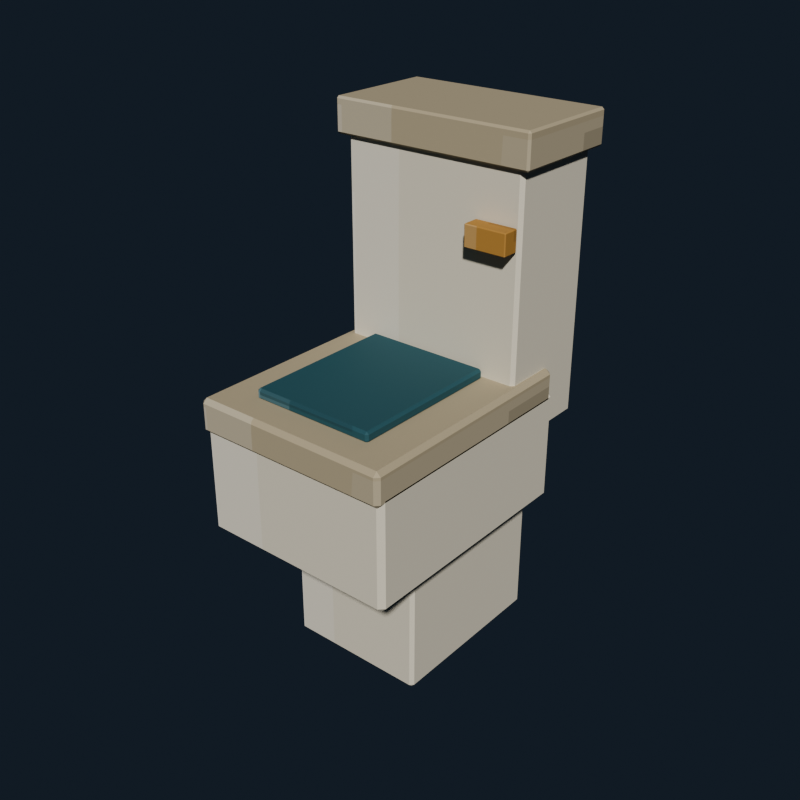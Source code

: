 # Source: house_toilet.blend  (saved by Blender 5.2.44; exported with 4.5.12 LTS)
import bpy
from mathutils import Matrix  # noqa: F401  (used for matrix-valued properties, if any)

bpy.ops.wm.read_factory_settings(use_empty=True)
scene = bpy.context.scene
scene.name = 'Scene'

# ---- collections
col_collection = bpy.data.collections.new('Collection'); scene.collection.children.link(col_collection)

# ---- images (referenced by path relative to the original .blend; pixels are not part of the script)
import os
ASSET_DIR = os.environ.get("B2B_ASSET_DIR", "")  # directory of the original .blend (textures are referenced by path, not embedded)
HERE = os.path.dirname(os.path.abspath(__file__))  # packed textures are extracted next to this script under _unpacked/

def load_image(name, relpath, width, height, colorspace="sRGB"):
    """Load a texture the original file referenced (path relative to the .blend, or extracted next to this script)."""
    p = next((c for c in (os.path.join(HERE, relpath), os.path.join(ASSET_DIR, relpath)) if relpath and os.path.exists(c)), "")
    if p:
        img = bpy.data.images.load(p, check_existing=True)
        img.name = name
    else:  # same state as the original file: an image datablock whose file is absent (Cycles renders it pink)
        img = bpy.data.images.new(name, width, height)
        img.source = "FILE"
        img.filepath = "//" + (relpath or name)
    img.colorspace_settings.name = colorspace
    return img
img_house_toilet_pixel_atlas = load_image('house_toilet_pixel_atlas', '_unpacked/house_toilet_pixel_atlas.b6b4b244.png', 160, 16, 'sRGB')

# ---- materials (node trees are filled in below, after node groups)
mat_house_toilet_pixel_paint = bpy.data.materials.new('House Toilet pixel paint')

# ---- material node trees
mat_house_toilet_pixel_paint.use_nodes = True; mat_house_toilet_pixel_paint.node_tree.nodes.clear()
_N = mat_house_toilet_pixel_paint.node_tree.nodes; _L = mat_house_toilet_pixel_paint.node_tree.links
n0 = _N.new('ShaderNodeBsdfPrincipled'); n0.name = 'Principled BSDF'; n0.location = (-200, 100)
n0.inputs[1].default_value = 0.06
n0.inputs[2].default_value = 0.78
n0.inputs[10].default_value = 0.005
n1 = _N.new('ShaderNodeOutputMaterial'); n1.name = 'Material Output'; n1.location = (200, 100)
n2 = _N.new('ShaderNodeTexImage'); n2.name = 'Image Texture'; n2.location = (0, 0)
n2.image = img_house_toilet_pixel_atlas
n2.interpolation = 'Closest'
_L.new(n0.outputs[0], n1.inputs[0])
_L.new(n2.outputs[0], n0.inputs[0])
n1.is_active_output = True

# ---- world
world_world = bpy.data.worlds.new('World'); scene.world = world_world
world_world.use_nodes = True; world_world.node_tree.nodes.clear()
_N = world_world.node_tree.nodes; _L = world_world.node_tree.links
n0 = _N.new('ShaderNodeOutputWorld'); n0.name = 'World Output'; n0.location = (200, 100)
n1 = _N.new('ShaderNodeBackground'); n1.name = 'Background'; n1.location = (-200, 100)
n1.inputs[0].default_value = (0.04314, 0.06275, 0.09412, 1.0)
n1.inputs[1].default_value = 0.36
_L.new(n1.outputs[0], n0.inputs[0])
n0.is_active_output = True
world_world.color = (0.05088, 0.05088, 0.05088)
world_world.sun_shadow_jitter_overblur = 0.0

# ---- meshes
me_cube = bpy.data.meshes.new('Cube')
me_cube.from_pydata([(-0.162, -0.202, -0.27), (-0.162, -0.21, -0.262), (-0.17, -0.202, -0.262), (-0.162, -0.21, 0.262), (-0.162, -0.202, 0.27), (-0.17, -0.202, 0.262), (-0.162, 0.202, -0.27), (-0.17, 0.202, -0.262), (-0.162, 0.21, -0.262), (-0.162, 0.202, 0.27), (-0.162, 0.21, 0.262), (-0.17, 0.202, 0.262), (0.162, -0.202, -0.27), (0.17, -0.202, -0.262), (0.162, -0.21, -0.262), (0.162, -0.202, 0.27), (0.162, -0.21, 0.262), (0.17, -0.202, 0.262), (0.162, 0.202, -0.27), (0.162, 0.21, -0.262), (0.17, 0.202, -0.262), (0.162, 0.202, 0.27), (0.17, 0.202, 0.262), (0.162, 0.21, 0.262)], [], [(0, 1, 2), (3, 4, 5), (6, 7, 8), (9, 10, 11), (12, 13, 14), (15, 16, 17), (18, 19, 20), (21, 22, 23), (6, 0, 2, 7), (1, 3, 5, 2), (4, 9, 11, 5), (10, 8, 7, 11), (18, 6, 8, 19), (9, 21, 23, 10), (22, 20, 19, 23), (12, 18, 20, 13), (21, 15, 17, 22), (16, 14, 13, 17), (0, 12, 14, 1), (15, 4, 3, 16), (6, 18, 12, 0), (2, 5, 11, 7), (14, 16, 3, 1), (21, 9, 4, 15), (8, 10, 23, 19), (20, 22, 17, 13)])
_uv = me_cube.uv_layers.new(name='UVMap')
_uv.uv.foreach_set('vector', [0.4171, 0.7183, 0.4171, 0.7225, 0.4166, 0.7183, 0.4608, 0.9398, 0.4611, 0.9398, 0.4608, 0.945, 0.4171, 0.5042, 0.4166, 0.5042, 0.4171, 0.5, 0.4611, 0.2796, 0.4608, 0.2827, 0.4608, 0.2743, 0.4384, 0.7183, 0.4391, 0.7183, 0.4388, 0.7251, 0.4614, 0.723, 0.4608, 0.7277, 0.4608, 0.7193, 0.4384, 0.5042, 0.4388, 0.4974, 0.4391, 0.5042, 0.4614, 0.5019, 0.4608, 0.5042, 0.4608, 0.4961, 0.4171, 0.5042, 0.4171, 0.7183, 0.4166, 0.7183, 0.4166, 0.5042, 0.4392, 0.055, 0.4608, 0.055, 0.4608, 0.05924, 0.4392, 0.05924, 0.4611, 0.05924, 0.4611, 0.2796, 0.4608, 0.2743, 0.4608, 0.05924, 0.4608, 0.2827, 0.4392, 0.2827, 0.4392, 0.2733, 0.4608, 0.2743, 0.4384, 0.5042, 0.4171, 0.5042, 0.4171, 0.5, 0.4388, 0.4974, 0.4611, 0.2796, 0.4614, 0.5019, 0.4608, 0.4961, 0.4608, 0.2827, 0.4608, 0.5042, 0.4391, 0.5042, 0.4388, 0.4974, 0.4608, 0.4961, 0.4384, 0.7183, 0.4384, 0.5042, 0.4391, 0.5042, 0.4391, 0.7183, 0.4614, 0.5019, 0.4614, 0.723, 0.4608, 0.7193, 0.4608, 0.5042, 0.4608, 0.7277, 0.4388, 0.7251, 0.4391, 0.7183, 0.4608, 0.7193, 0.4171, 0.7183, 0.4384, 0.7183, 0.4388, 0.7251, 0.4171, 0.7225, 0.4614, 0.723, 0.4611, 0.9398, 0.4608, 0.9398, 0.4608, 0.7277, 0.4171, 0.5042, 0.4384, 0.5042, 0.4384, 0.7183, 0.4171, 0.7183, 0.4392, 0.05924, 0.4608, 0.05924, 0.4608, 0.2743, 0.4392, 0.2733, 0.4388, 0.7251, 0.4608, 0.7277, 0.4608, 0.9398, 0.4392, 0.9398, 0.4614, 0.5019, 0.4829, 0.5042, 0.4829, 0.7183, 0.4614, 0.723, 0.4392, 0.2827, 0.4608, 0.2827, 0.4608, 0.4961, 0.4388, 0.4974, 0.4391, 0.5042, 0.4608, 0.5042, 0.4608, 0.7193, 0.4391, 0.7183])
me_cube.materials.append(mat_house_toilet_pixel_paint)
me_cube.update()
me_cube_001 = bpy.data.meshes.new('Cube.001')
me_cube_001.from_pydata([(-0.228, -0.278, -0.135), (-0.228, -0.29, -0.123), (-0.24, -0.278, -0.123), (-0.228, -0.29, 0.123), (-0.228, -0.278, 0.135), (-0.24, -0.278, 0.123), (-0.228, 0.278, -0.135), (-0.24, 0.278, -0.123), (-0.228, 0.29, -0.123), (-0.228, 0.278, 0.135), (-0.228, 0.29, 0.123), (-0.24, 0.278, 0.123), (0.228, -0.278, -0.135), (0.24, -0.278, -0.123), (0.228, -0.29, -0.123), (0.228, -0.278, 0.135), (0.228, -0.29, 0.123), (0.24, -0.278, 0.123), (0.228, 0.278, -0.135), (0.228, 0.29, -0.123), (0.24, 0.278, -0.123), (0.228, 0.278, 0.135), (0.24, 0.278, 0.123), (0.228, 0.29, 0.123)], [], [(0, 1, 2), (3, 4, 5), (6, 7, 8), (9, 10, 11), (12, 13, 14), (15, 16, 17), (18, 19, 20), (21, 22, 23), (6, 0, 2, 7), (1, 3, 5, 2), (4, 9, 11, 5), (10, 8, 7, 11), (18, 6, 8, 19), (9, 21, 23, 10), (22, 20, 19, 23), (12, 18, 20, 13), (21, 15, 17, 22), (16, 14, 13, 17), (0, 12, 14, 1), (15, 4, 3, 16), (6, 18, 12, 0), (2, 5, 11, 7), (14, 16, 3, 1), (21, 9, 4, 15), (8, 10, 23, 19), (20, 22, 17, 13)])
_uv = me_cube_001.uv_layers.new(name='UVMap')
_uv.uv.foreach_set('vector', [0.4172, 0.7179, 0.4172, 0.7225, 0.4166, 0.7179, 0.4601, 0.9394, 0.4611, 0.9394, 0.4601, 0.945, 0.4172, 0.5046, 0.4166, 0.5046, 0.4172, 0.5, 0.4611, 0.2797, 0.4601, 0.2831, 0.4601, 0.274, 0.4383, 0.7179, 0.4396, 0.7179, 0.4391, 0.7253, 0.4614, 0.723, 0.4601, 0.7281, 0.4601, 0.719, 0.4383, 0.5046, 0.4391, 0.4972, 0.4396, 0.5046, 0.4614, 0.5021, 0.4601, 0.5046, 0.4601, 0.4958, 0.4172, 0.5046, 0.4172, 0.7179, 0.4166, 0.7179, 0.4166, 0.5046, 0.4399, 0.055, 0.4601, 0.055, 0.4601, 0.0596, 0.4399, 0.0596, 0.4611, 0.0596, 0.4611, 0.2797, 0.4601, 0.274, 0.4601, 0.0596, 0.4601, 0.2831, 0.4399, 0.2831, 0.4399, 0.2729, 0.4601, 0.274, 0.4383, 0.5046, 0.4172, 0.5046, 0.4172, 0.5, 0.4391, 0.4972, 0.4611, 0.2797, 0.4614, 0.5021, 0.4601, 0.4958, 0.4601, 0.2831, 0.4601, 0.5046, 0.4396, 0.5046, 0.4391, 0.4972, 0.4601, 0.4958, 0.4383, 0.7179, 0.4383, 0.5046, 0.4396, 0.5046, 0.4396, 0.7179, 0.4614, 0.5021, 0.4614, 0.723, 0.4601, 0.719, 0.4601, 0.5046, 0.4601, 0.7281, 0.4391, 0.7253, 0.4396, 0.7179, 0.4601, 0.719, 0.4172, 0.7179, 0.4383, 0.7179, 0.4391, 0.7253, 0.4172, 0.7225, 0.4614, 0.723, 0.4611, 0.9394, 0.4601, 0.9394, 0.4601, 0.7281, 0.4172, 0.5046, 0.4383, 0.5046, 0.4383, 0.7179, 0.4172, 0.7179, 0.4399, 0.0596, 0.4601, 0.0596, 0.4601, 0.274, 0.4399, 0.2729, 0.4391, 0.7253, 0.4601, 0.7281, 0.4601, 0.9394, 0.4399, 0.9394, 0.4614, 0.5021, 0.4828, 0.5046, 0.4828, 0.7179, 0.4614, 0.723, 0.4399, 0.2831, 0.4601, 0.2831, 0.4601, 0.4958, 0.4391, 0.4972, 0.4396, 0.5046, 0.4601, 0.5046, 0.4601, 0.719, 0.4396, 0.7179])
me_cube_001.materials.append(mat_house_toilet_pixel_paint)
me_cube_001.update()
me_cube_002 = bpy.data.meshes.new('Cube.002')
me_cube_002.from_pydata([(-0.23, -0.28, -0.04), (-0.23, -0.29, -0.03), (-0.24, -0.28, -0.03), (-0.23, -0.29, 0.03), (-0.23, -0.28, 0.04), (-0.24, -0.28, 0.03), (-0.23, 0.28, -0.04), (-0.24, 0.28, -0.03), (-0.23, 0.29, -0.03), (-0.23, 0.28, 0.04), (-0.23, 0.29, 0.03), (-0.24, 0.28, 0.03), (0.23, -0.28, -0.04), (0.24, -0.28, -0.03), (0.23, -0.29, -0.03), (0.23, -0.28, 0.04), (0.23, -0.29, 0.03), (0.24, -0.28, 0.03), (0.23, 0.28, -0.04), (0.23, 0.29, -0.03), (0.24, 0.28, -0.03), (0.23, 0.28, 0.04), (0.24, 0.28, 0.03), (0.23, 0.29, 0.03)], [], [(0, 1, 2), (3, 4, 5), (6, 7, 8), (9, 10, 11), (12, 13, 14), (15, 16, 17), (18, 19, 20), (21, 22, 23), (6, 0, 2, 7), (1, 3, 5, 2), (4, 9, 11, 5), (10, 8, 7, 11), (18, 6, 8, 19), (9, 21, 23, 10), (22, 20, 19, 23), (12, 18, 20, 13), (21, 15, 17, 22), (16, 14, 13, 17), (0, 12, 14, 1), (15, 4, 3, 16), (6, 18, 12, 0), (2, 5, 11, 7), (14, 16, 3, 1), (21, 9, 4, 15), (8, 10, 23, 19), (20, 22, 17, 13)])
_uv = me_cube_002.uv_layers.new(name='UVMap')
_uv.uv.foreach_set('vector', [0.3171, 0.7187, 0.3171, 0.7225, 0.3166, 0.7187, 0.3583, 0.9404, 0.3611, 0.9404, 0.3583, 0.945, 0.3171, 0.5038, 0.3166, 0.5038, 0.3171, 0.5, 0.3611, 0.2793, 0.3583, 0.2821, 0.3583, 0.2746, 0.3384, 0.7187, 0.341, 0.7187, 0.34, 0.7248, 0.3614, 0.7229, 0.3583, 0.7271, 0.3583, 0.7196, 0.3384, 0.5038, 0.34, 0.4977, 0.341, 0.5038, 0.3614, 0.5017, 0.3583, 0.5038, 0.3583, 0.4965, 0.3171, 0.5038, 0.3171, 0.7187, 0.3166, 0.7187, 0.3166, 0.5038, 0.3417, 0.055, 0.3583, 0.055, 0.3583, 0.05884, 0.3417, 0.05884, 0.3611, 0.05884, 0.3611, 0.2793, 0.3583, 0.2746, 0.3583, 0.05884, 0.3583, 0.2821, 0.3417, 0.2821, 0.3417, 0.2737, 0.3583, 0.2746, 0.3384, 0.5038, 0.3171, 0.5038, 0.3171, 0.5, 0.34, 0.4977, 0.3611, 0.2793, 0.3614, 0.5017, 0.3583, 0.4965, 0.3583, 0.2821, 0.3583, 0.5038, 0.341, 0.5038, 0.34, 0.4977, 0.3583, 0.4965, 0.3384, 0.7187, 0.3384, 0.5038, 0.341, 0.5038, 0.341, 0.7187, 0.3614, 0.5017, 0.3614, 0.7229, 0.3583, 0.7196, 0.3583, 0.5038, 0.3583, 0.7271, 0.34, 0.7248, 0.341, 0.7187, 0.3583, 0.7196, 0.3171, 0.7187, 0.3384, 0.7187, 0.34, 0.7248, 0.3171, 0.7225, 0.3614, 0.7229, 0.3611, 0.9404, 0.3583, 0.9404, 0.3583, 0.7271, 0.3171, 0.5038, 0.3384, 0.5038, 0.3384, 0.7187, 0.3171, 0.7187, 0.3417, 0.05884, 0.3583, 0.05884, 0.3583, 0.2746, 0.3417, 0.2737, 0.34, 0.7248, 0.3583, 0.7271, 0.3583, 0.9404, 0.3417, 0.9404, 0.3614, 0.5017, 0.3829, 0.5038, 0.3829, 0.7187, 0.3614, 0.7229, 0.3417, 0.2821, 0.3583, 0.2821, 0.3583, 0.4965, 0.34, 0.4977, 0.341, 0.5038, 0.3583, 0.5038, 0.3583, 0.7196, 0.341, 0.7187])
me_cube_002.materials.append(mat_house_toilet_pixel_paint)
me_cube_002.update()
me_cube_003 = bpy.data.meshes.new('Cube.003')
me_cube_003.from_pydata([(-0.1445, -0.1795, -0.0125), (-0.1445, -0.185, -0.007), (-0.15, -0.1795, -0.007), (-0.1445, -0.185, 0.007), (-0.1445, -0.1795, 0.0125), (-0.15, -0.1795, 0.007), (-0.1445, 0.1795, -0.0125), (-0.15, 0.1795, -0.007), (-0.1445, 0.185, -0.007), (-0.1445, 0.1795, 0.0125), (-0.1445, 0.185, 0.007), (-0.15, 0.1795, 0.007), (0.1445, -0.1795, -0.0125), (0.15, -0.1795, -0.007), (0.1445, -0.185, -0.007), (0.1445, -0.1795, 0.0125), (0.1445, -0.185, 0.007), (0.15, -0.1795, 0.007), (0.1445, 0.1795, -0.0125), (0.1445, 0.185, -0.007), (0.15, 0.1795, -0.007), (0.1445, 0.1795, 0.0125), (0.15, 0.1795, 0.007), (0.1445, 0.185, 0.007)], [], [(0, 1, 2), (3, 4, 5), (6, 7, 8), (9, 10, 11), (12, 13, 14), (15, 16, 17), (18, 19, 20), (21, 22, 23), (6, 0, 2, 7), (1, 3, 5, 2), (4, 9, 11, 5), (10, 8, 7, 11), (18, 6, 8, 19), (9, 21, 23, 10), (22, 20, 19, 23), (12, 18, 20, 13), (21, 15, 17, 22), (16, 14, 13, 17), (0, 12, 14, 1), (15, 4, 3, 16), (6, 18, 12, 0), (2, 5, 11, 7), (14, 16, 3, 1), (21, 9, 4, 15), (8, 10, 23, 19), (20, 22, 17, 13)])
_uv = me_cube_003.uv_layers.new(name='UVMap')
_uv.uv.foreach_set('vector', [0.617, 0.7192, 0.617, 0.7225, 0.6166, 0.7192, 0.6562, 0.9409, 0.6611, 0.9409, 0.6562, 0.945, 0.617, 0.5033, 0.6166, 0.5033, 0.617, 0.5, 0.6611, 0.2791, 0.6562, 0.2816, 0.6562, 0.275, 0.6385, 0.7192, 0.6425, 0.7192, 0.6411, 0.7245, 0.6613, 0.7229, 0.6562, 0.7266, 0.6562, 0.72, 0.6385, 0.5033, 0.6411, 0.498, 0.6425, 0.5033, 0.6613, 0.5015, 0.6562, 0.5033, 0.6562, 0.4969, 0.617, 0.5033, 0.617, 0.7192, 0.6166, 0.7192, 0.6166, 0.5033, 0.6438, 0.055, 0.6562, 0.055, 0.6562, 0.05831, 0.6438, 0.05831, 0.6611, 0.05831, 0.6611, 0.2791, 0.6562, 0.275, 0.6562, 0.05831, 0.6562, 0.2816, 0.6438, 0.2816, 0.6438, 0.2742, 0.6562, 0.275, 0.6385, 0.5033, 0.617, 0.5033, 0.617, 0.5, 0.6411, 0.498, 0.6611, 0.2791, 0.6613, 0.5015, 0.6562, 0.4969, 0.6562, 0.2816, 0.6562, 0.5033, 0.6425, 0.5033, 0.6411, 0.498, 0.6562, 0.4969, 0.6385, 0.7192, 0.6385, 0.5033, 0.6425, 0.5033, 0.6425, 0.7192, 0.6613, 0.5015, 0.6613, 0.7229, 0.6562, 0.72, 0.6562, 0.5033, 0.6562, 0.7266, 0.6411, 0.7245, 0.6425, 0.7192, 0.6562, 0.72, 0.617, 0.7192, 0.6385, 0.7192, 0.6411, 0.7245, 0.617, 0.7225, 0.6613, 0.7229, 0.6611, 0.9409, 0.6562, 0.9409, 0.6562, 0.7266, 0.617, 0.5033, 0.6385, 0.5033, 0.6385, 0.7192, 0.617, 0.7192, 0.6438, 0.05831, 0.6562, 0.05831, 0.6562, 0.275, 0.6438, 0.2742, 0.6411, 0.7245, 0.6562, 0.7266, 0.6562, 0.9409, 0.6438, 0.9409, 0.6613, 0.5015, 0.683, 0.5033, 0.683, 0.7192, 0.6613, 0.7229, 0.6438, 0.2816, 0.6562, 0.2816, 0.6562, 0.4969, 0.6411, 0.498, 0.6425, 0.5033, 0.6562, 0.5033, 0.6562, 0.72, 0.6425, 0.7192])
me_cube_003.materials.append(mat_house_toilet_pixel_paint)
me_cube_003.update()
me_cube_004 = bpy.data.meshes.new('Cube.004')
me_cube_004.from_pydata([(-0.217, -0.112, -0.31), (-0.217, -0.12, -0.302), (-0.225, -0.112, -0.302), (-0.217, -0.12, 0.302), (-0.217, -0.112, 0.31), (-0.225, -0.112, 0.302), (-0.217, 0.112, -0.31), (-0.225, 0.112, -0.302), (-0.217, 0.12, -0.302), (-0.217, 0.112, 0.31), (-0.217, 0.12, 0.302), (-0.225, 0.112, 0.302), (0.217, -0.112, -0.31), (0.225, -0.112, -0.302), (0.217, -0.12, -0.302), (0.217, -0.112, 0.31), (0.217, -0.12, 0.302), (0.225, -0.112, 0.302), (0.217, 0.112, -0.31), (0.217, 0.12, -0.302), (0.225, 0.112, -0.302), (0.217, 0.112, 0.31), (0.225, 0.112, 0.302), (0.217, 0.12, 0.302)], [], [(0, 1, 2), (3, 4, 5), (6, 7, 8), (9, 10, 11), (12, 13, 14), (15, 16, 17), (18, 19, 20), (21, 22, 23), (6, 0, 2, 7), (1, 3, 5, 2), (4, 9, 11, 5), (10, 8, 7, 11), (18, 6, 8, 19), (9, 21, 23, 10), (22, 20, 19, 23), (12, 18, 20, 13), (21, 15, 17, 22), (16, 14, 13, 17), (0, 12, 14, 1), (15, 4, 3, 16), (6, 18, 12, 0), (2, 5, 11, 7), (14, 16, 3, 1), (21, 9, 4, 15), (8, 10, 23, 19), (20, 22, 17, 13)])
_uv = me_cube_004.uv_layers.new(name='UVMap')
_uv.uv.foreach_set('vector', [0.417, 0.7151, 0.417, 0.7225, 0.4166, 0.7151, 0.4608, 0.941, 0.4611, 0.941, 0.4608, 0.945, 0.417, 0.5074, 0.4166, 0.5074, 0.417, 0.5, 0.4611, 0.2777, 0.4608, 0.2815, 0.4608, 0.2719, 0.4385, 0.7151, 0.4391, 0.7151, 0.4388, 0.7245, 0.4613, 0.7208, 0.4608, 0.7265, 0.4608, 0.7169, 0.4385, 0.5074, 0.4388, 0.498, 0.4391, 0.5074, 0.4613, 0.5046, 0.4608, 0.5074, 0.4608, 0.497, 0.417, 0.5074, 0.417, 0.7151, 0.4166, 0.7151, 0.4166, 0.5074, 0.4392, 0.055, 0.4608, 0.055, 0.4608, 0.06242, 0.4392, 0.06242, 0.4611, 0.06242, 0.4611, 0.2777, 0.4608, 0.2719, 0.4608, 0.06242, 0.4608, 0.2815, 0.4392, 0.2815, 0.4392, 0.2701, 0.4608, 0.2719, 0.4385, 0.5074, 0.417, 0.5074, 0.417, 0.5, 0.4388, 0.498, 0.4611, 0.2777, 0.4613, 0.5046, 0.4608, 0.497, 0.4608, 0.2815, 0.4608, 0.5074, 0.4391, 0.5074, 0.4388, 0.498, 0.4608, 0.497, 0.4385, 0.7151, 0.4385, 0.5074, 0.4391, 0.5074, 0.4391, 0.7151, 0.4613, 0.5046, 0.4613, 0.7208, 0.4608, 0.7169, 0.4608, 0.5074, 0.4608, 0.7265, 0.4388, 0.7245, 0.4391, 0.7151, 0.4608, 0.7169, 0.417, 0.7151, 0.4385, 0.7151, 0.4388, 0.7245, 0.417, 0.7225, 0.4613, 0.7208, 0.4611, 0.941, 0.4608, 0.941, 0.4608, 0.7265, 0.417, 0.5074, 0.4385, 0.5074, 0.4385, 0.7151, 0.417, 0.7151, 0.4392, 0.06242, 0.4608, 0.06242, 0.4608, 0.2719, 0.4392, 0.2701, 0.4388, 0.7245, 0.4608, 0.7265, 0.4608, 0.941, 0.4392, 0.941, 0.4613, 0.5046, 0.483, 0.5074, 0.483, 0.7151, 0.4613, 0.7208, 0.4392, 0.2815, 0.4608, 0.2815, 0.4608, 0.497, 0.4388, 0.498, 0.4391, 0.5074, 0.4608, 0.5074, 0.4608, 0.7169, 0.4391, 0.7151])
me_cube_004.materials.append(mat_house_toilet_pixel_paint)
me_cube_004.update()
me_cube_005 = bpy.data.meshes.new('Cube.005')
me_cube_005.from_pydata([(-0.24, -0.13, -0.04), (-0.24, -0.135, -0.035), (-0.245, -0.13, -0.035), (-0.24, -0.135, 0.035), (-0.24, -0.13, 0.04), (-0.245, -0.13, 0.035), (-0.24, 0.13, -0.04), (-0.245, 0.13, -0.035), (-0.24, 0.135, -0.035), (-0.24, 0.13, 0.04), (-0.24, 0.135, 0.035), (-0.245, 0.13, 0.035), (0.24, -0.13, -0.04), (0.245, -0.13, -0.035), (0.24, -0.135, -0.035), (0.24, -0.13, 0.04), (0.24, -0.135, 0.035), (0.245, -0.13, 0.035), (0.24, 0.13, -0.04), (0.24, 0.135, -0.035), (0.245, 0.13, -0.035), (0.24, 0.13, 0.04), (0.245, 0.13, 0.035), (0.24, 0.135, 0.035)], [], [(0, 1, 2), (3, 4, 5), (6, 7, 8), (9, 10, 11), (12, 13, 14), (15, 16, 17), (18, 19, 20), (21, 22, 23), (6, 0, 2, 7), (1, 3, 5, 2), (4, 9, 11, 5), (10, 8, 7, 11), (18, 6, 8, 19), (9, 21, 23, 10), (22, 20, 19, 23), (12, 18, 20, 13), (21, 15, 17, 22), (16, 14, 13, 17), (0, 12, 14, 1), (15, 4, 3, 16), (6, 18, 12, 0), (2, 5, 11, 7), (14, 16, 3, 1), (21, 9, 4, 15), (8, 10, 23, 19), (20, 22, 17, 13)])
_uv = me_cube_005.uv_layers.new(name='UVMap')
_uv.uv.foreach_set('vector', [0.3169, 0.7184, 0.3169, 0.7225, 0.3166, 0.7184, 0.3597, 0.9427, 0.3611, 0.9427, 0.3597, 0.945, 0.3169, 0.5041, 0.3166, 0.5041, 0.3169, 0.5, 0.3611, 0.2776, 0.3597, 0.2798, 0.3597, 0.2744, 0.3386, 0.7184, 0.3399, 0.7184, 0.3395, 0.7236, 0.3612, 0.7216, 0.3597, 0.7248, 0.3597, 0.7194, 0.3386, 0.5041, 0.3395, 0.4989, 0.3399, 0.5041, 0.3612, 0.5025, 0.3597, 0.5041, 0.3597, 0.4983, 0.3169, 0.5041, 0.3169, 0.7184, 0.3166, 0.7184, 0.3166, 0.5041, 0.3403, 0.055, 0.3597, 0.055, 0.3597, 0.05912, 0.3403, 0.05912, 0.3611, 0.05912, 0.3611, 0.2776, 0.3597, 0.2744, 0.3597, 0.05912, 0.3597, 0.2798, 0.3403, 0.2798, 0.3403, 0.2734, 0.3597, 0.2744, 0.3386, 0.5041, 0.3169, 0.5041, 0.3169, 0.5, 0.3395, 0.4989, 0.3611, 0.2776, 0.3612, 0.5025, 0.3597, 0.4983, 0.3597, 0.2798, 0.3597, 0.5041, 0.3399, 0.5041, 0.3395, 0.4989, 0.3597, 0.4983, 0.3386, 0.7184, 0.3386, 0.5041, 0.3399, 0.5041, 0.3399, 0.7184, 0.3612, 0.5025, 0.3612, 0.7216, 0.3597, 0.7194, 0.3597, 0.5041, 0.3597, 0.7248, 0.3395, 0.7236, 0.3399, 0.7184, 0.3597, 0.7194, 0.3169, 0.7184, 0.3386, 0.7184, 0.3395, 0.7236, 0.3169, 0.7225, 0.3612, 0.7216, 0.3611, 0.9427, 0.3597, 0.9427, 0.3597, 0.7248, 0.3169, 0.5041, 0.3386, 0.5041, 0.3386, 0.7184, 0.3169, 0.7184, 0.3403, 0.05912, 0.3597, 0.05912, 0.3597, 0.2744, 0.3403, 0.2734, 0.3395, 0.7236, 0.3597, 0.7248, 0.3597, 0.9427, 0.3403, 0.9427, 0.3612, 0.5025, 0.3831, 0.5041, 0.3831, 0.7184, 0.3612, 0.7216, 0.3403, 0.2798, 0.3597, 0.2798, 0.3597, 0.4983, 0.3395, 0.4989, 0.3399, 0.5041, 0.3597, 0.5041, 0.3597, 0.7194, 0.3399, 0.7184])
me_cube_005.materials.append(mat_house_toilet_pixel_paint)
me_cube_005.update()
me_cube_006 = bpy.data.meshes.new('Cube.006')
me_cube_006.from_pydata([(-0.048, -0.018, -0.025), (-0.048, -0.02, -0.023), (-0.05, -0.018, -0.023), (-0.048, -0.02, 0.023), (-0.048, -0.018, 0.025), (-0.05, -0.018, 0.023), (-0.048, 0.018, -0.025), (-0.05, 0.018, -0.023), (-0.048, 0.02, -0.023), (-0.048, 0.018, 0.025), (-0.048, 0.02, 0.023), (-0.05, 0.018, 0.023), (0.048, -0.018, -0.025), (0.05, -0.018, -0.023), (0.048, -0.02, -0.023), (0.048, -0.018, 0.025), (0.048, -0.02, 0.023), (0.05, -0.018, 0.023), (0.048, 0.018, -0.025), (0.048, 0.02, -0.023), (0.05, 0.018, -0.023), (0.048, 0.018, 0.025), (0.05, 0.018, 0.023), (0.048, 0.02, 0.023)], [], [(0, 1, 2), (3, 4, 5), (6, 7, 8), (9, 10, 11), (12, 13, 14), (15, 16, 17), (18, 19, 20), (21, 22, 23), (6, 0, 2, 7), (1, 3, 5, 2), (4, 9, 11, 5), (10, 8, 7, 11), (18, 6, 8, 19), (9, 21, 23, 10), (22, 20, 19, 23), (12, 18, 20, 13), (21, 15, 17, 22), (16, 14, 13, 17), (0, 12, 14, 1), (15, 4, 3, 16), (6, 18, 12, 0), (2, 5, 11, 7), (14, 16, 3, 1), (21, 9, 4, 15), (8, 10, 23, 19), (20, 22, 17, 13)])
_uv = me_cube_006.uv_layers.new(name='UVMap')
_uv.uv.foreach_set('vector', [0.7171, 0.7114, 0.7171, 0.7225, 0.7166, 0.7114, 0.7602, 0.9406, 0.7611, 0.9406, 0.7602, 0.945, 0.7171, 0.5111, 0.7166, 0.5111, 0.7171, 0.5, 0.7611, 0.2768, 0.7602, 0.282, 0.7602, 0.2692, 0.7384, 0.7114, 0.7395, 0.7114, 0.7391, 0.7247, 0.7613, 0.7192, 0.7602, 0.727, 0.7602, 0.7142, 0.7384, 0.5111, 0.7391, 0.4978, 0.7395, 0.5111, 0.7613, 0.5072, 0.7602, 0.5111, 0.7602, 0.4967, 0.7171, 0.5111, 0.7171, 0.7114, 0.7166, 0.7114, 0.7166, 0.5111, 0.7398, 0.055, 0.7602, 0.055, 0.7602, 0.06613, 0.7398, 0.06613, 0.7611, 0.06613, 0.7611, 0.2768, 0.7602, 0.2692, 0.7602, 0.06613, 0.7602, 0.282, 0.7398, 0.282, 0.7398, 0.2664, 0.7602, 0.2692, 0.7384, 0.5111, 0.7171, 0.5111, 0.7171, 0.5, 0.7391, 0.4978, 0.7611, 0.2768, 0.7613, 0.5072, 0.7602, 0.4967, 0.7602, 0.282, 0.7602, 0.5111, 0.7395, 0.5111, 0.7391, 0.4978, 0.7602, 0.4967, 0.7384, 0.7114, 0.7384, 0.5111, 0.7395, 0.5111, 0.7395, 0.7114, 0.7613, 0.5072, 0.7613, 0.7192, 0.7602, 0.7142, 0.7602, 0.5111, 0.7602, 0.727, 0.7391, 0.7247, 0.7395, 0.7114, 0.7602, 0.7142, 0.7171, 0.7114, 0.7384, 0.7114, 0.7391, 0.7247, 0.7171, 0.7225, 0.7613, 0.7192, 0.7611, 0.9406, 0.7602, 0.9406, 0.7602, 0.727, 0.7171, 0.5111, 0.7384, 0.5111, 0.7384, 0.7114, 0.7171, 0.7114, 0.7398, 0.06613, 0.7602, 0.06613, 0.7602, 0.2692, 0.7398, 0.2664, 0.7391, 0.7247, 0.7602, 0.727, 0.7602, 0.9406, 0.7398, 0.9406, 0.7613, 0.5072, 0.7829, 0.5111, 0.7829, 0.7114, 0.7613, 0.7192, 0.7398, 0.282, 0.7602, 0.282, 0.7602, 0.4967, 0.7391, 0.4978, 0.7395, 0.5111, 0.7602, 0.5111, 0.7602, 0.7142, 0.7395, 0.7114])
me_cube_006.materials.append(mat_house_toilet_pixel_paint)
me_cube_006.update()

# ---- objects
ob_toiletpedestal = bpy.data.objects.new('ToiletPedestal', me_cube)
ob_toiletbowl = bpy.data.objects.new('ToiletBowl', me_cube_001)
ob_toiletseat = bpy.data.objects.new('ToiletSeat', me_cube_002)
ob_toiletopening = bpy.data.objects.new('ToiletOpening', me_cube_003)
ob_toilettank = bpy.data.objects.new('ToiletTank', me_cube_004)
ob_toilettanklid = bpy.data.objects.new('ToiletTankLid', me_cube_005)
ob_flushlever = bpy.data.objects.new('FlushLever', me_cube_006)

# ---- transforms, parenting, visibility, modifiers, constraints
ob_toiletpedestal.location = (0.0, 0.02, 0.27)
ob_toiletbowl.location = (0.0, -0.08, 0.48)
ob_toiletseat.location = (0.0, -0.09, 0.63)
ob_toiletopening.location = (0.0, -0.12, 0.68)
ob_toilettank.location = (0.0, 0.19, 0.83)
ob_toilettanklid.location = (0.0, 0.19, 1.17)
ob_flushlever.location = (0.17, 0.045, 0.99)

# ---- collection membership
col_collection.objects.link(ob_toiletpedestal)
col_collection.objects.link(ob_toiletbowl)
col_collection.objects.link(ob_toiletseat)
col_collection.objects.link(ob_toiletopening)
col_collection.objects.link(ob_toilettank)
col_collection.objects.link(ob_toilettanklid)
col_collection.objects.link(ob_flushlever)

# ---- scene / render settings (as saved in the file)
scene.frame_start = 1; scene.frame_end = 250; scene.frame_set(1)
scene.render.engine = 'BLENDER_EEVEE_NEXT'
scene.render.resolution_x = 640
scene.render.resolution_y = 640
scene.render.bake_bias = 0.0
scene.render.bake_samples = 0
scene.render.compositor_device = 'GPU'
scene.eevee.use_volume_custom_range = False
scene.eevee.fast_gi_thickness_near = 0.1
scene.eevee.fast_gi_thickness_far = 0.0
scene.eevee.ray_tracing_options.screen_trace_thickness = 0.1
scene.view_settings.look = 'AgX - Medium High Contrast'
bpy.context.view_layer.update()

# ---- added for rendering (the .blend has no active camera and no usable light): camera, sun
cam_auto = bpy.data.cameras.new('AutoCamera')
cam_auto.lens = 50.0
cam_auto.sensor_width = 36.0
cam_auto.clip_end = 1000.0
ob_auto_camera = bpy.data.objects.new('AutoCamera', cam_auto)
scene.collection.objects.link(ob_auto_camera)
ob_auto_camera.location = (1.37271, -1.67475, 1.70317)
ob_auto_camera.rotation_euler = (1.09748, -7.21219e-08, 0.694738)
scene.camera = ob_auto_camera
light_auto_sun = bpy.data.lights.new('AutoSun', 'SUN')
light_auto_sun.energy = 3.0
light_auto_sun.angle = 0.0523599
ob_auto_sun = bpy.data.objects.new('AutoSun', light_auto_sun)
scene.collection.objects.link(ob_auto_sun)
ob_auto_sun.rotation_euler = (0.872665, 0.174533, 0.523599)
bpy.context.view_layer.update()
